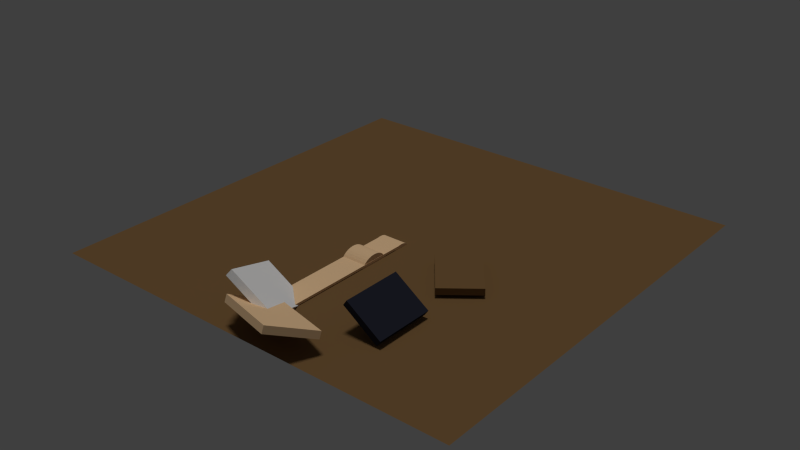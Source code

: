 # Source: testScene.blend  (saved by Blender 2.78.0; exported with 4.5.12 LTS)
import bpy
from mathutils import Matrix  # noqa: F401  (used for matrix-valued properties, if any)

bpy.ops.wm.read_factory_settings(use_empty=True)
scene = bpy.context.scene
scene.name = 'Scene'

# ---- collections
col_collection_1 = bpy.data.collections.new('Collection 1'); scene.collection.children.link(col_collection_1)

# ---- materials (node trees are filled in below, after node groups)
mat_material_005 = bpy.data.materials.new('Material.005')
mat_material_005.alpha_threshold = 0.0
mat_material_005.use_transparent_shadow = False
mat_material_005.preview_render_type = 'FLAT'
mat_material_005.diffuse_color = (0.1981, 0.1119, 0.04519, 1.0)
mat_material_005.roughness = 0.5
mat_material_003 = bpy.data.materials.new('Material.003')
mat_material_003.alpha_threshold = 0.0
mat_material_003.use_transparent_shadow = False
mat_material_003.diffuse_color = (0.02217, 0.02416, 0.0382, 1.0)
mat_material_003.roughness = 0.5
mat_material = bpy.data.materials.new('Material')
mat_material.alpha_threshold = 0.0
mat_material.use_transparent_shadow = False
mat_material.diffuse_color = (0.9301, 0.628, 0.357, 1.0)
mat_material.roughness = 0.5
mat_material_001 = bpy.data.materials.new('Material.001')
mat_material_001.alpha_threshold = 0.0
mat_material_001.use_transparent_shadow = False
mat_material_001.diffuse_color = (1.0, 1.0, 1.0, 1.0)
mat_material_001.roughness = 0.5

# ---- material node trees

# ---- world
world_world = bpy.data.worlds.new('World'); scene.world = world_world
world_world.use_sun_shadow = False
world_world.sun_shadow_jitter_overblur = 0.0
world_world.cycles.sampling_method = 'MANUAL'

# ---- lights
light_sun = bpy.data.lights.new('Sun', 'SUN')
light_sun.transmission_factor = 0.0
light_sun.angle = 0.1993
light_sun.energy = 1.0
light_sun.shadow_buffer_clip_start = 0.5
light_sun.shadow_soft_size = 0.1
light_sun.shadow_cascade_max_distance = 1000.0

# ---- meshes
me_dd_model = bpy.data.meshes.new('dd_model')
me_dd_model.from_pydata([(-1.47, -2.096, -0.2301), (-1.47, -2.096, 0.2301), (-1.47, 2.096, -0.2301), (-1.47, 2.096, 0.2301), (1.47, -2.096, -0.2301), (1.47, -2.096, 0.2301), (1.47, 2.096, -0.2301), (1.47, 2.096, 0.2301)], [], [(0, 1, 3, 2), (2, 3, 7, 6), (6, 7, 5, 4), (4, 5, 1, 0), (2, 6, 4, 0), (7, 3, 1, 5)])
me_dd_model.materials.append(mat_material_005)
me_dd_model.use_remesh_preserve_volume = False
me_dd_model.use_remesh_preserve_attributes = False
me_dd_model.use_mirror_vertex_groups = False
me_dd_model.update()
me_cc_model = bpy.data.meshes.new('cc_model')
me_cc_model.from_pydata([(-1.47, -2.096, -0.2301), (-1.47, -2.096, 0.2301), (-1.47, 2.096, -0.2301), (-1.47, 2.096, 0.2301), (1.47, -2.096, -0.2301), (1.47, -2.096, 0.2301), (1.47, 2.096, -0.2301), (1.47, 2.096, 0.2301)], [], [(0, 1, 3, 2), (2, 3, 7, 6), (6, 7, 5, 4), (4, 5, 1, 0), (2, 6, 4, 0), (7, 3, 1, 5)])
me_cc_model.materials.append(mat_material_003)
me_cc_model.use_remesh_preserve_volume = False
me_cc_model.use_remesh_preserve_attributes = False
me_cc_model.use_mirror_vertex_groups = False
me_cc_model.update()
me_wall2_model = bpy.data.meshes.new('wall2_model')
me_wall2_model.from_pydata([(-2.615, -1.724, -0.2435), (-2.615, -1.724, 0.2435), (-2.615, 1.724, -0.2435), (-2.615, 1.724, 0.2435), (2.615, -1.724, -0.2435), (2.615, -1.724, 0.2435), (2.615, 1.724, -0.2435), (2.615, 1.724, 0.2435)], [], [(0, 1, 3, 2), (2, 3, 7, 6), (6, 7, 5, 4), (4, 5, 1, 0), (2, 6, 4, 0), (7, 3, 1, 5)])
me_wall2_model.materials.append(mat_material)
me_wall2_model.use_remesh_preserve_volume = False
me_wall2_model.use_remesh_preserve_attributes = False
me_wall2_model.use_mirror_vertex_groups = False
me_wall2_model.update()
me_wall_model = bpy.data.meshes.new('wall_model')
me_wall_model.from_pydata([(-2.615, -1.724, -0.2435), (-2.615, -1.724, 0.2435), (-2.615, 1.724, -0.2435), (-2.615, 1.724, 0.2435), (2.615, -1.724, -0.2435), (2.615, -1.724, 0.2435), (2.615, 1.724, -0.2435), (2.615, 1.724, 0.2435)], [], [(0, 1, 3, 2), (2, 3, 7, 6), (6, 7, 5, 4), (4, 5, 1, 0), (2, 6, 4, 0), (7, 3, 1, 5)])
me_wall_model.materials.append(mat_material_001)
me_wall_model.use_remesh_preserve_volume = False
me_wall_model.use_remesh_preserve_attributes = False
me_wall_model.use_mirror_vertex_groups = False
me_wall_model.update()
me_bump2_model = bpy.data.meshes.new('bump2_model')
me_bump2_model.from_pydata([(-0.8712, -0.01351, 0.8139), (0.8712, -0.01351, 0.8139), (-0.8712, 0.1942, 0.808), (0.8712, 0.1942, 0.808), (-0.8712, 0.3945, 0.7711), (0.8712, 0.3945, 0.7711), (-0.8712, 0.5796, 0.7045), (0.8712, 0.5796, 0.7045), (-0.8712, 0.7424, 0.6109), (0.8712, 0.7424, 0.6109), (-0.8712, 0.8767, 0.4937), (0.8712, 0.8767, 0.4937), (-0.8712, 0.9773, 0.3576), (0.8712, 0.9773, 0.3576), (-0.8712, 1.04, 0.2078), (0.8712, 1.04, 0.2078), (-0.8712, -0.9876, 0.2653), (0.8712, -0.9876, 0.2653), (-0.8712, -0.8917, 0.4106), (0.8712, -0.8917, 0.4106), (-0.8712, -0.7615, 0.5402), (0.8712, -0.7615, 0.5402), (-0.8712, -0.602, 0.649), (0.8712, -0.602, 0.649), (-0.8712, -0.4194, 0.7328), (0.8712, -0.4194, 0.7328), (-0.8712, -0.2207, 0.7885), (0.8712, -0.2207, 0.7885), (-0.8712, 1.053, 0.1186), (0.8712, 1.057, 0.09615), (-0.8712, -1.036, 0.1359), (0.8712, -1.044, 0.1135)], [], [(0, 1, 3, 2), (2, 3, 5, 4), (4, 5, 7, 6), (6, 7, 9, 8), (8, 9, 11, 10), (10, 11, 13, 12), (12, 13, 15, 14), (30, 28, 29, 31), (30, 31, 17, 16), (16, 17, 19, 18), (18, 19, 21, 20), (20, 21, 23, 22), (22, 23, 25, 24), (24, 25, 27, 26), (26, 27, 1, 0), (3, 1, 27, 25, 23, 21, 19, 17, 31, 29, 15, 13, 11, 9, 7, 5), (14, 15, 29, 28), (0, 2, 4, 6, 8, 10, 12, 14, 28, 30, 16, 18, 20, 22, 24, 26)])
me_bump2_model.materials.append(mat_material)
me_bump2_model.use_remesh_preserve_volume = False
me_bump2_model.use_remesh_preserve_attributes = False
me_bump2_model.use_mirror_vertex_groups = False
me_bump2_model.update()
me_bump_model = bpy.data.meshes.new('bump_model')
me_bump_model.from_pydata([(-0.8712, -0.007186, 0.2573), (0.8712, -0.007186, 0.2573), (-0.8712, 0.1033, 0.2554), (0.8712, 0.1033, 0.2554), (-0.8712, 0.2098, 0.2437), (0.8712, 0.2098, 0.2437), (-0.8712, 0.3083, 0.2227), (0.8712, 0.3083, 0.2227), (-0.8712, 0.3949, 0.1931), (0.8712, 0.3949, 0.1931), (-0.8712, 0.4663, 0.1561), (0.8712, 0.4663, 0.1561), (-0.8712, 0.5198, 0.113), (0.8712, 0.5198, 0.113), (-0.8712, 0.5534, 0.06568), (0.8712, 0.5534, 0.06568), (-0.8712, -0.5253, 0.08385), (0.8712, -0.5253, 0.08385), (-0.8712, -0.4743, 0.1298), (0.8712, -0.4743, 0.1298), (-0.8712, -0.405, 0.1707), (0.8712, -0.405, 0.1707), (-0.8712, -0.3202, 0.2051), (0.8712, -0.3202, 0.2051), (-0.8712, -0.2231, 0.2316), (0.8712, -0.2231, 0.2316), (-0.8712, -0.1174, 0.2492), (0.8712, -0.1174, 0.2492), (-0.8712, 0.5603, 0.03748), (0.8712, 0.562, 0.03039), (-0.8712, -0.551, 0.04294), (0.8712, -0.5554, 0.03588)], [], [(0, 1, 3, 2), (2, 3, 5, 4), (4, 5, 7, 6), (6, 7, 9, 8), (8, 9, 11, 10), (10, 11, 13, 12), (12, 13, 15, 14), (30, 28, 29, 31), (30, 31, 17, 16), (16, 17, 19, 18), (18, 19, 21, 20), (20, 21, 23, 22), (22, 23, 25, 24), (24, 25, 27, 26), (26, 27, 1, 0), (3, 1, 27, 25, 23, 21, 19, 17, 31, 29, 15, 13, 11, 9, 7, 5), (14, 15, 29, 28), (0, 2, 4, 6, 8, 10, 12, 14, 28, 30, 16, 18, 20, 22, 24, 26)])
me_bump_model.materials.append(mat_material)
me_bump_model.use_remesh_preserve_volume = False
me_bump_model.use_remesh_preserve_attributes = False
me_bump_model.use_mirror_vertex_groups = False
me_bump_model.update()
me_floor_model = bpy.data.meshes.new('floor_model')
me_floor_model.from_pydata([(-15.0, -15.0, 0.0), (15.0, -15.0, 0.0), (-15.0, 15.0, 0.0), (15.0, 15.0, 0.0)], [], [(0, 1, 3, 2)])
me_floor_model.materials.append(mat_material_005)
me_floor_model.use_remesh_preserve_volume = False
me_floor_model.use_remesh_preserve_attributes = False
me_floor_model.use_mirror_vertex_groups = False
me_floor_model.update()
me_ramp_model_002 = bpy.data.meshes.new('ramp_model.002')
me_ramp_model_002.from_pydata([(-0.871, -5.318, -0.08111), (-0.871, -5.318, 0.08111), (-0.871, 5.318, -0.08111), (-0.871, 5.318, 0.08111), (0.871, -5.318, -0.08111), (0.871, -5.318, 0.08111), (0.871, 5.318, -0.08111), (0.871, 5.318, 0.08111)], [], [(0, 1, 3, 2), (2, 3, 7, 6), (6, 7, 5, 4), (4, 5, 1, 0), (2, 6, 4, 0), (7, 3, 1, 5)])
me_ramp_model_002.materials.append(mat_material)
me_ramp_model_002.use_remesh_preserve_volume = False
me_ramp_model_002.use_remesh_preserve_attributes = False
me_ramp_model_002.use_mirror_vertex_groups = False
me_ramp_model_002.update()

# ---- objects
ob_dd_model = bpy.data.objects.new('dd_model', me_dd_model)
ob_cc_model = bpy.data.objects.new('cc_model', me_cc_model)
ob_wall2_model = bpy.data.objects.new('wall2_model', me_wall2_model)
ob_wall_model = bpy.data.objects.new('wall_model', me_wall_model)
ob_bump2_model = bpy.data.objects.new('bump2_model', me_bump2_model)
ob_bump_model = bpy.data.objects.new('bump_model', me_bump_model)
ob_floor_model = bpy.data.objects.new('floor_model', me_floor_model)
ob_sun = bpy.data.objects.new('Sun', light_sun)
ob_ramp_model = bpy.data.objects.new('ramp_model', me_ramp_model_002)

# ---- transforms, parenting, visibility, modifiers, constraints
ob_dd_model.location = (5.877, -2.153, -0.03169)
ob_dd_model.rotation_euler = (0.0, 0.0, 0.6702)
ob_dd_model.lineart.crease_threshold = 0.0
ob_cc_model.location = (5.798, -8.81, 0.691)
ob_cc_model.rotation_euler = (0.0, 0.6074, 0.0)
ob_cc_model.lineart.crease_threshold = 0.0
ob_wall2_model.location = (1.943, -13.89, 1.032)
ob_wall2_model.rotation_euler = (0.3806, -3.289, -0.3514)
ob_wall2_model.lineart.crease_threshold = 0.0
ob_wall_model.location = (-0.6388, -11.71, 0.7765)
ob_wall_model.rotation_euler = (0.6634, -3.532, -1.182)
ob_wall_model.lineart.crease_threshold = 0.0
ob_bump2_model.location = (-0.4125, -3.766, -0.7231)
ob_bump2_model.lineart.crease_threshold = 0.0
ob_bump_model.location = (-0.3961, -1.142, -0.5241)
ob_bump_model.lineart.crease_threshold = 0.0
ob_floor_model.location = (0.0, 0.0, -0.5)
ob_floor_model.lineart.crease_threshold = 0.0
ob_sun.location = (1.914, 0.9082, 1.797)
ob_sun.lineart.crease_threshold = 0.0
ob_ramp_model.location = (-0.3985, -6.499, -0.3742)
ob_ramp_model.lineart.crease_threshold = 0.0

# ---- collection membership
col_collection_1.objects.link(ob_dd_model)
col_collection_1.objects.link(ob_cc_model)
col_collection_1.objects.link(ob_wall2_model)
col_collection_1.objects.link(ob_wall_model)
col_collection_1.objects.link(ob_bump2_model)
col_collection_1.objects.link(ob_bump_model)
col_collection_1.objects.link(ob_floor_model)
col_collection_1.objects.link(ob_sun)
col_collection_1.objects.link(ob_ramp_model)

# ---- scene / render settings (as saved in the file)
scene.frame_start = 1; scene.frame_end = 250; scene.frame_set(0)
scene.render.engine = 'BLENDER_EEVEE_NEXT'
scene.render.resolution_percentage = 50
scene.render.dither_intensity = 0.0
scene.cycles.use_denoising = False
scene.cycles.samples = 10
scene.cycles.sampling_pattern = 'TABULATED_SOBOL'
scene.cycles.light_sampling_threshold = 0.0
scene.cycles.use_adaptive_sampling = False
scene.cycles.use_light_tree = False
scene.cycles.blur_glossy = 0.0
scene.cycles.volume_bounces = 1
scene.cycles.pixel_filter_type = 'GAUSSIAN'
scene.cycles.sample_clamp_indirect = 0.0
scene.view_settings.view_transform = 'Standard'
bpy.context.view_layer.update()

# ---- added for rendering (the .blend has no active camera): camera
cam_auto = bpy.data.cameras.new('AutoCamera')
cam_auto.lens = 50.0
cam_auto.sensor_width = 36.0
cam_auto.clip_end = 1000.0
ob_auto_camera = bpy.data.objects.new('AutoCamera', cam_auto)
scene.collection.objects.link(ob_auto_camera)
ob_auto_camera.location = (40.3408, -49.0813, 33.0491)
ob_auto_camera.rotation_euler = (1.09748, -7.21219e-08, 0.694738)
scene.camera = ob_auto_camera
bpy.context.view_layer.update()
